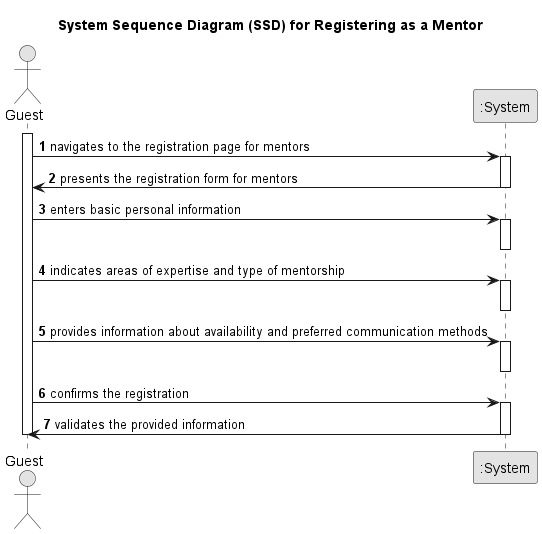

The diagram above was rendered by PlantUML. Its source (embedded in the PNG):
@startuml
skinparam monochrome true
skinparam packageStyle rectangle
skinparam shadowing false

title System Sequence Diagram (SSD) for Registering as a Mentor

autonumber

actor Guest
participant ":System" as System

activate Guest
    Guest -> System : navigates to the registration page for mentors
activate System
    System -> Guest : presents the registration form for mentors
deactivate System

    Guest -> System : enters basic personal information
activate System
deactivate System

    Guest -> System : indicates areas of expertise and type of mentorship
activate System
deactivate System

    Guest -> System : provides information about availability and preferred communication methods
activate System
deactivate System


    Guest -> System : confirms the registration
activate System
    System -> Guest : validates the provided information

deactivate System
deactivate Guest

@enduml